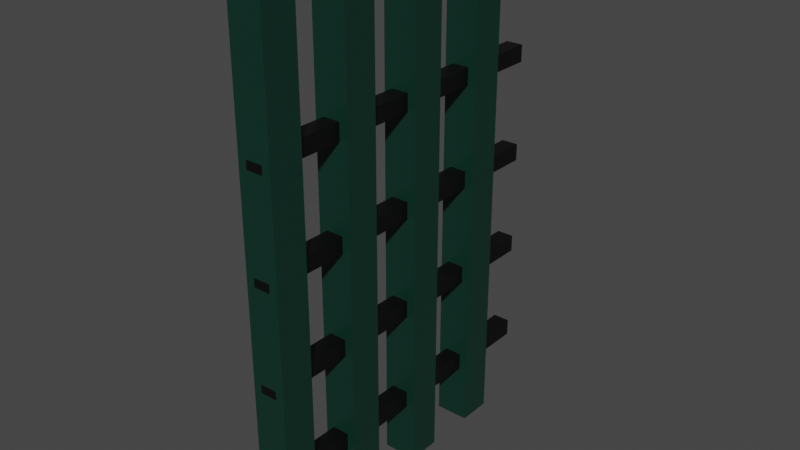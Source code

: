 # Source: Fence.blend  (saved by Blender 2.90.8; exported with 4.5.12 LTS)
import bpy
from mathutils import Matrix  # noqa: F401  (used for matrix-valued properties, if any)

bpy.ops.wm.read_factory_settings(use_empty=True)
scene = bpy.context.scene
scene.name = 'Scene'

# ---- collections
col_collection = bpy.data.collections.new('Collection'); scene.collection.children.link(col_collection)

# ---- materials (node trees are filled in below, after node groups)
mat_green = bpy.data.materials.new('Green')
mat_green.alpha_threshold = 0.0
mat_green.use_transparent_shadow = False
mat_green.line_color = (0.0, 0.0, 0.0, 1.0)
mat_black = bpy.data.materials.new('Black')
mat_black.use_transparent_shadow = False

# ---- material node trees
mat_green.use_nodes = True; mat_green.node_tree.nodes.clear()
_N = mat_green.node_tree.nodes; _L = mat_green.node_tree.links
n0 = _N.new('ShaderNodeOutputMaterial'); n0.name = 'Material Output'; n0.location = (300, 300)
n1 = _N.new('ShaderNodeBsdfPrincipled'); n1.name = 'Principled BSDF'; n1.location = (10, 300)
n1.distribution = 'GGX'
n1.subsurface_method = 'BURLEY'
n1.inputs[0].default_value = (0.003677, 0.0331, 0.02217, 1.0)
n1.inputs[2].default_value = 0.4
n1.inputs[3].default_value = 1.45
n1.inputs[27].default_value = (0.0, 0.0, 0.0, 1.0)
n1.inputs[28].default_value = 1.0
_L.new(n1.outputs[0], n0.inputs[0])
n0.is_active_output = True
mat_black.use_nodes = True; mat_black.node_tree.nodes.clear()
_N = mat_black.node_tree.nodes; _L = mat_black.node_tree.links
n0 = _N.new('ShaderNodeBsdfPrincipled'); n0.name = 'Principled BSDF'; n0.location = (10, 300)
n0.distribution = 'GGX'
n0.subsurface_method = 'BURLEY'
n0.inputs[0].default_value = (0.0, 0.0, 0.0, 1.0)
n0.inputs[3].default_value = 1.45
n0.inputs[27].default_value = (0.0, 0.0, 0.0, 1.0)
n0.inputs[28].default_value = 1.0
n1 = _N.new('ShaderNodeOutputMaterial'); n1.name = 'Material Output'; n1.location = (300, 300)
_L.new(n0.outputs[0], n1.inputs[0])
n1.is_active_output = True

# ---- world
world_world = bpy.data.worlds.new('World'); scene.world = world_world
world_world.use_nodes = True; world_world.node_tree.nodes.clear()
_N = world_world.node_tree.nodes; _L = world_world.node_tree.links
n0 = _N.new('ShaderNodeOutputWorld'); n0.name = 'World Output'; n0.location = (300, 300)
n1 = _N.new('ShaderNodeBackground'); n1.name = 'Background'; n1.location = (10, 300)
n1.inputs[0].default_value = (0.05088, 0.05088, 0.05088, 1.0)
_L.new(n1.outputs[0], n0.inputs[0])
n0.is_active_output = True
world_world.color = (0.05088, 0.05088, 0.05088)
world_world.use_sun_shadow = False
world_world.sun_shadow_jitter_overblur = 0.0

# ---- meshes
me_cube = bpy.data.meshes.new('Cube')
me_cube.from_pydata([(1.0, 1.0, 2.0), (1.0, 1.0, -1.0), (1.0, -1.0, 2.0), (1.0, -1.0, -1.0), (-1.0, 1.0, 2.0), (-1.0, 1.0, -1.0), (-1.0, -1.0, 2.0), (-1.0, -1.0, -1.0)], [], [(0, 4, 6, 2), (3, 2, 6, 7), (7, 6, 4, 5), (5, 1, 3, 7), (1, 0, 2, 3), (5, 4, 0, 1)])
_uv = me_cube.uv_layers.new(name='UVMap')
_uv.uv.foreach_set('vector', [0.625, 0.5, 0.875, 0.5, 0.875, 0.75, 0.625, 0.75, 0.375, 0.75, 0.625, 0.75, 0.625, 1.0, 0.375, 1.0, 0.375, 0.0, 0.625, 0.0, 0.625, 0.25, 0.375, 0.25, 0.125, 0.5, 0.375, 0.5, 0.375, 0.75, 0.125, 0.75, 0.375, 0.5, 0.625, 0.5, 0.625, 0.75, 0.375, 0.75, 0.375, 0.25, 0.625, 0.25, 0.625, 0.5, 0.375, 0.5])
me_cube.materials.append(mat_green)
me_cube.use_remesh_preserve_volume = False
me_cube.use_remesh_preserve_attributes = False
me_cube.use_mirror_vertex_groups = False
me_cube.update()
me_cube_001 = bpy.data.meshes.new('Cube.001')
me_cube_001.from_pydata([(1.0, 1.0, 2.0), (1.0, 1.0, -1.0), (1.0, -1.0, 2.0), (1.0, -1.0, -1.0), (-1.0, 1.0, 2.0), (-1.0, 1.0, -1.0), (-1.0, -1.0, 2.0), (-1.0, -1.0, -1.0)], [], [(0, 4, 6, 2), (3, 2, 6, 7), (7, 6, 4, 5), (5, 1, 3, 7), (1, 0, 2, 3), (5, 4, 0, 1)])
_uv = me_cube_001.uv_layers.new(name='UVMap')
_uv.uv.foreach_set('vector', [0.625, 0.5, 0.875, 0.5, 0.875, 0.75, 0.625, 0.75, 0.375, 0.75, 0.625, 0.75, 0.625, 1.0, 0.375, 1.0, 0.375, 0.0, 0.625, 0.0, 0.625, 0.25, 0.375, 0.25, 0.125, 0.5, 0.375, 0.5, 0.375, 0.75, 0.125, 0.75, 0.375, 0.5, 0.625, 0.5, 0.625, 0.75, 0.375, 0.75, 0.375, 0.25, 0.625, 0.25, 0.625, 0.5, 0.375, 0.5])
me_cube_001.materials.append(mat_green)
me_cube_001.use_remesh_preserve_volume = False
me_cube_001.use_remesh_preserve_attributes = False
me_cube_001.use_mirror_vertex_groups = False
me_cube_001.update()
me_cube_002 = bpy.data.meshes.new('Cube.002')
me_cube_002.from_pydata([(1.0, 1.0, 2.0), (1.0, 1.0, -1.0), (1.0, -1.0, 2.0), (1.0, -1.0, -1.0), (-1.0, 1.0, 2.0), (-1.0, 1.0, -1.0), (-1.0, -1.0, 2.0), (-1.0, -1.0, -1.0)], [], [(0, 4, 6, 2), (3, 2, 6, 7), (7, 6, 4, 5), (5, 1, 3, 7), (1, 0, 2, 3), (5, 4, 0, 1)])
_uv = me_cube_002.uv_layers.new(name='UVMap')
_uv.uv.foreach_set('vector', [0.625, 0.5, 0.875, 0.5, 0.875, 0.75, 0.625, 0.75, 0.375, 0.75, 0.625, 0.75, 0.625, 1.0, 0.375, 1.0, 0.375, 0.0, 0.625, 0.0, 0.625, 0.25, 0.375, 0.25, 0.125, 0.5, 0.375, 0.5, 0.375, 0.75, 0.125, 0.75, 0.375, 0.5, 0.625, 0.5, 0.625, 0.75, 0.375, 0.75, 0.375, 0.25, 0.625, 0.25, 0.625, 0.5, 0.375, 0.5])
me_cube_002.materials.append(mat_green)
me_cube_002.use_remesh_preserve_volume = False
me_cube_002.use_remesh_preserve_attributes = False
me_cube_002.use_mirror_vertex_groups = False
me_cube_002.update()
me_cube_003 = bpy.data.meshes.new('Cube.003')
me_cube_003.from_pydata([(1.0, 1.0, 2.0), (1.0, 1.0, -1.0), (1.0, -1.0, 2.0), (1.0, -1.0, -1.0), (-1.0, 1.0, 2.0), (-1.0, 1.0, -1.0), (-1.0, -1.0, 2.0), (-1.0, -1.0, -1.0)], [], [(0, 4, 6, 2), (3, 2, 6, 7), (7, 6, 4, 5), (5, 1, 3, 7), (1, 0, 2, 3), (5, 4, 0, 1)])
_uv = me_cube_003.uv_layers.new(name='UVMap')
_uv.uv.foreach_set('vector', [0.625, 0.5, 0.875, 0.5, 0.875, 0.75, 0.625, 0.75, 0.375, 0.75, 0.625, 0.75, 0.625, 1.0, 0.375, 1.0, 0.375, 0.0, 0.625, 0.0, 0.625, 0.25, 0.375, 0.25, 0.125, 0.5, 0.375, 0.5, 0.375, 0.75, 0.125, 0.75, 0.375, 0.5, 0.625, 0.5, 0.625, 0.75, 0.375, 0.75, 0.375, 0.25, 0.625, 0.25, 0.625, 0.5, 0.375, 0.5])
me_cube_003.materials.append(mat_green)
me_cube_003.use_remesh_preserve_volume = False
me_cube_003.use_remesh_preserve_attributes = False
me_cube_003.use_mirror_vertex_groups = False
me_cube_003.update()
me_cube_004 = bpy.data.meshes.new('Cube.004')
me_cube_004.from_pydata([(1.0, 1.0, 1.0), (1.0, 1.0, -1.0), (1.0, -1.0, 1.0), (1.0, -1.0, -1.0), (-1.0, 1.0, 1.0), (-1.0, 1.0, -1.0), (-1.0, -1.0, 1.0), (-1.0, -1.0, -1.0)], [], [(0, 4, 6, 2), (3, 2, 6, 7), (7, 6, 4, 5), (5, 1, 3, 7), (1, 0, 2, 3), (5, 4, 0, 1)])
_uv = me_cube_004.uv_layers.new(name='UVMap')
_uv.uv.foreach_set('vector', [0.625, 0.5, 0.875, 0.5, 0.875, 0.75, 0.625, 0.75, 0.375, 0.75, 0.625, 0.75, 0.625, 1.0, 0.375, 1.0, 0.375, 0.0, 0.625, 0.0, 0.625, 0.25, 0.375, 0.25, 0.125, 0.5, 0.375, 0.5, 0.375, 0.75, 0.125, 0.75, 0.375, 0.5, 0.625, 0.5, 0.625, 0.75, 0.375, 0.75, 0.375, 0.25, 0.625, 0.25, 0.625, 0.5, 0.375, 0.5])
me_cube_004.materials.append(mat_black)
me_cube_004.use_remesh_preserve_volume = False
me_cube_004.use_remesh_preserve_attributes = False
me_cube_004.use_mirror_vertex_groups = False
me_cube_004.update()
me_cube_005 = bpy.data.meshes.new('Cube.005')
me_cube_005.from_pydata([(1.0, 1.0, 1.0), (1.0, 1.0, -1.0), (1.0, -1.0, 1.0), (1.0, -1.0, -1.0), (-1.0, 1.0, 1.0), (-1.0, 1.0, -1.0), (-1.0, -1.0, 1.0), (-1.0, -1.0, -1.0)], [], [(0, 4, 6, 2), (3, 2, 6, 7), (7, 6, 4, 5), (5, 1, 3, 7), (1, 0, 2, 3), (5, 4, 0, 1)])
_uv = me_cube_005.uv_layers.new(name='UVMap')
_uv.uv.foreach_set('vector', [0.625, 0.5, 0.875, 0.5, 0.875, 0.75, 0.625, 0.75, 0.375, 0.75, 0.625, 0.75, 0.625, 1.0, 0.375, 1.0, 0.375, 0.0, 0.625, 0.0, 0.625, 0.25, 0.375, 0.25, 0.125, 0.5, 0.375, 0.5, 0.375, 0.75, 0.125, 0.75, 0.375, 0.5, 0.625, 0.5, 0.625, 0.75, 0.375, 0.75, 0.375, 0.25, 0.625, 0.25, 0.625, 0.5, 0.375, 0.5])
me_cube_005.materials.append(mat_black)
me_cube_005.use_remesh_preserve_volume = False
me_cube_005.use_remesh_preserve_attributes = False
me_cube_005.use_mirror_vertex_groups = False
me_cube_005.update()
me_cube_006 = bpy.data.meshes.new('Cube.006')
me_cube_006.from_pydata([(1.0, 1.0, 1.0), (1.0, 1.0, -1.0), (1.0, -1.0, 1.0), (1.0, -1.0, -1.0), (-1.0, 1.0, 1.0), (-1.0, 1.0, -1.0), (-1.0, -1.0, 1.0), (-1.0, -1.0, -1.0)], [], [(0, 4, 6, 2), (3, 2, 6, 7), (7, 6, 4, 5), (5, 1, 3, 7), (1, 0, 2, 3), (5, 4, 0, 1)])
_uv = me_cube_006.uv_layers.new(name='UVMap')
_uv.uv.foreach_set('vector', [0.625, 0.5, 0.875, 0.5, 0.875, 0.75, 0.625, 0.75, 0.375, 0.75, 0.625, 0.75, 0.625, 1.0, 0.375, 1.0, 0.375, 0.0, 0.625, 0.0, 0.625, 0.25, 0.375, 0.25, 0.125, 0.5, 0.375, 0.5, 0.375, 0.75, 0.125, 0.75, 0.375, 0.5, 0.625, 0.5, 0.625, 0.75, 0.375, 0.75, 0.375, 0.25, 0.625, 0.25, 0.625, 0.5, 0.375, 0.5])
me_cube_006.materials.append(mat_black)
me_cube_006.use_remesh_preserve_volume = False
me_cube_006.use_remesh_preserve_attributes = False
me_cube_006.use_mirror_vertex_groups = False
me_cube_006.update()
me_cube_007 = bpy.data.meshes.new('Cube.007')
me_cube_007.from_pydata([(1.0, 1.0, 1.0), (1.0, 1.0, -1.0), (1.0, -1.0, 1.0), (1.0, -1.0, -1.0), (-1.0, 1.0, 1.0), (-1.0, 1.0, -1.0), (-1.0, -1.0, 1.0), (-1.0, -1.0, -1.0)], [], [(0, 4, 6, 2), (3, 2, 6, 7), (7, 6, 4, 5), (5, 1, 3, 7), (1, 0, 2, 3), (5, 4, 0, 1)])
_uv = me_cube_007.uv_layers.new(name='UVMap')
_uv.uv.foreach_set('vector', [0.625, 0.5, 0.875, 0.5, 0.875, 0.75, 0.625, 0.75, 0.375, 0.75, 0.625, 0.75, 0.625, 1.0, 0.375, 1.0, 0.375, 0.0, 0.625, 0.0, 0.625, 0.25, 0.375, 0.25, 0.125, 0.5, 0.375, 0.5, 0.375, 0.75, 0.125, 0.75, 0.375, 0.5, 0.625, 0.5, 0.625, 0.75, 0.375, 0.75, 0.375, 0.25, 0.625, 0.25, 0.625, 0.5, 0.375, 0.5])
me_cube_007.materials.append(mat_black)
me_cube_007.use_remesh_preserve_volume = False
me_cube_007.use_remesh_preserve_attributes = False
me_cube_007.use_mirror_vertex_groups = False
me_cube_007.update()

# ---- objects
ob_cube = bpy.data.objects.new('Cube', me_cube)
ob_cube_001 = bpy.data.objects.new('Cube.001', me_cube_001)
ob_cube_002 = bpy.data.objects.new('Cube.002', me_cube_002)
ob_cube_003 = bpy.data.objects.new('Cube.003', me_cube_003)
ob_cube_004 = bpy.data.objects.new('Cube.004', me_cube_004)
ob_cube_005 = bpy.data.objects.new('Cube.005', me_cube_005)
ob_cube_006 = bpy.data.objects.new('Cube.006', me_cube_006)
ob_cube_007 = bpy.data.objects.new('Cube.007', me_cube_007)

# ---- transforms, parenting, visibility, modifiers, constraints
ob_cube.location = (0.0, -0.9, 0.0)
ob_cube.scale = (0.1, 0.1, 1.0)
ob_cube.lock_rotations_4d = False
ob_cube.empty_display_type = 'ARROWS'
ob_cube.lineart.crease_threshold = 0.0
ob_cube_001.location = (0.0, -0.4, 0.0)
ob_cube_001.scale = (0.1, 0.1, 1.0)
ob_cube_001.lock_rotations_4d = False
ob_cube_001.empty_display_type = 'ARROWS'
ob_cube_001.lineart.crease_threshold = 0.0
ob_cube_002.location = (0.0, 0.1, 0.0)
ob_cube_002.scale = (0.1, 0.1, 1.0)
ob_cube_002.lock_rotations_4d = False
ob_cube_002.empty_display_type = 'ARROWS'
ob_cube_002.lineart.crease_threshold = 0.0
ob_cube_003.location = (0.0, 0.6, 0.0)
ob_cube_003.scale = (0.1, 0.1, 1.0)
ob_cube_003.lock_rotations_4d = False
ob_cube_003.empty_display_type = 'ARROWS'
ob_cube_003.lineart.crease_threshold = 0.0
ob_cube_004.location = (0.0, 0.0, 0.0)
ob_cube_004.rotation_euler = (-1.571, -0.0, 0.0)
ob_cube_004.scale = (0.0504, 0.0504, 1.0)
ob_cube_004.lock_rotations_4d = False
ob_cube_004.empty_display_type = 'ARROWS'
ob_cube_004.lineart.crease_threshold = 0.0
ob_cube_005.location = (0.0, 0.0, -0.6)
ob_cube_005.rotation_euler = (-1.571, -0.0, 0.0)
ob_cube_005.scale = (0.0504, 0.0504, 1.0)
ob_cube_005.lock_rotations_4d = False
ob_cube_005.empty_display_type = 'ARROWS'
ob_cube_005.lineart.crease_threshold = 0.0
ob_cube_006.location = (0.0, 0.0, 0.6)
ob_cube_006.rotation_euler = (-1.571, -0.0, 0.0)
ob_cube_006.scale = (0.0504, 0.0504, 1.0)
ob_cube_006.lock_rotations_4d = False
ob_cube_006.empty_display_type = 'ARROWS'
ob_cube_006.lineart.crease_threshold = 0.0
ob_cube_007.location = (0.0, 0.0, 1.2)
ob_cube_007.rotation_euler = (-1.571, -0.0, 0.0)
ob_cube_007.scale = (0.0504, 0.0504, 1.0)
ob_cube_007.lock_rotations_4d = False
ob_cube_007.empty_display_type = 'ARROWS'
ob_cube_007.lineart.crease_threshold = 0.0

# ---- collection membership
col_collection.objects.link(ob_cube)
col_collection.objects.link(ob_cube_001)
col_collection.objects.link(ob_cube_002)
col_collection.objects.link(ob_cube_003)
col_collection.objects.link(ob_cube_004)
col_collection.objects.link(ob_cube_005)
col_collection.objects.link(ob_cube_006)
col_collection.objects.link(ob_cube_007)

# ---- scene / render settings (as saved in the file)
scene.frame_start = 1; scene.frame_end = 250; scene.frame_set(1)
scene.render.engine = 'BLENDER_EEVEE_NEXT'
scene.cycles.use_denoising = False
scene.cycles.samples = 128
scene.cycles.sampling_pattern = 'TABULATED_SOBOL'
scene.cycles.use_adaptive_sampling = False
scene.cycles.use_light_tree = False
scene.view_settings.view_transform = 'Filmic'
bpy.context.view_layer.update()

# ---- added for rendering (the .blend has no active camera and no usable light): camera, sun
cam_auto = bpy.data.cameras.new('AutoCamera')
cam_auto.lens = 50.0
cam_auto.sensor_width = 36.0
cam_auto.clip_end = 1000.0
ob_auto_camera = bpy.data.objects.new('AutoCamera', cam_auto)
scene.collection.objects.link(ob_auto_camera)
ob_auto_camera.location = (3.34107, -4.00929, 3.17286)
ob_auto_camera.rotation_euler = (1.09748, -7.21219e-08, 0.694738)
scene.camera = ob_auto_camera
light_auto_sun = bpy.data.lights.new('AutoSun', 'SUN')
light_auto_sun.energy = 3.0
light_auto_sun.angle = 0.0523599
ob_auto_sun = bpy.data.objects.new('AutoSun', light_auto_sun)
scene.collection.objects.link(ob_auto_sun)
ob_auto_sun.rotation_euler = (0.872665, 0.174533, 0.523599)
bpy.context.view_layer.update()

